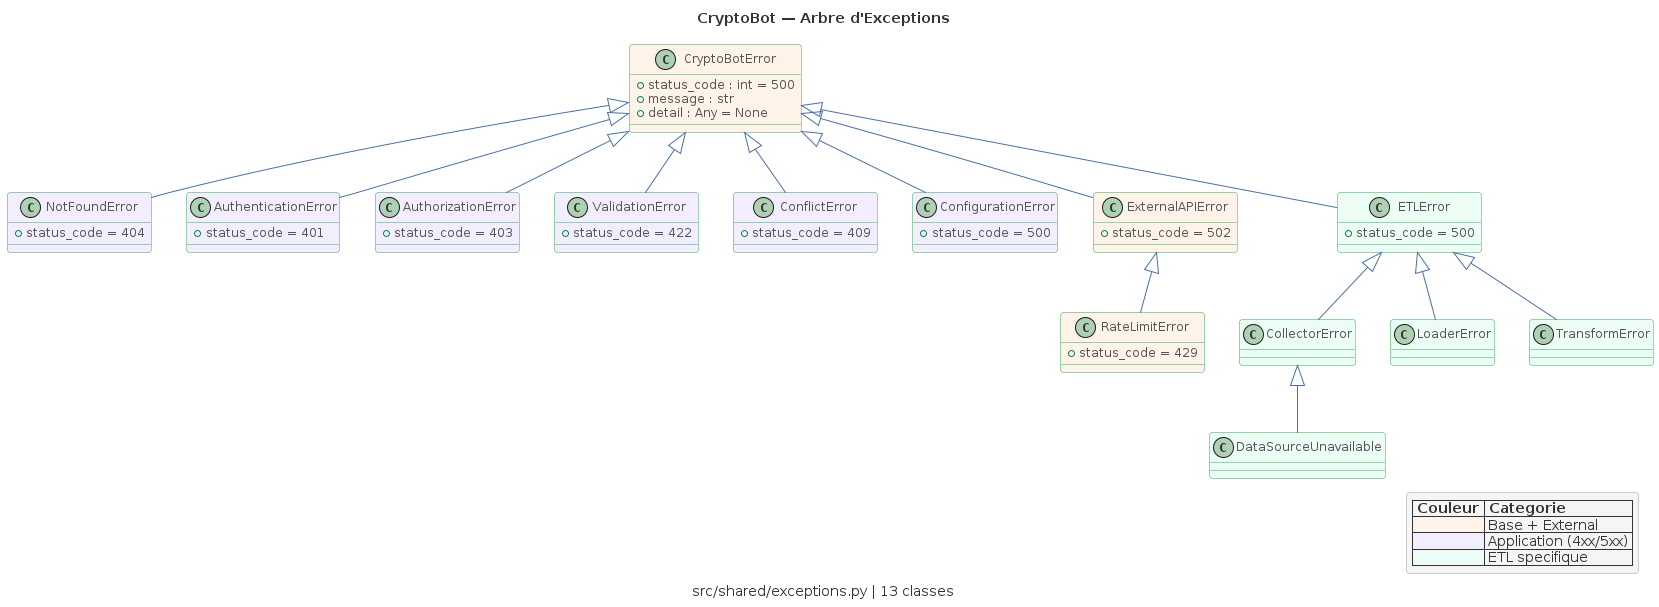

The diagram above was rendered by PlantUML. Its source (embedded in the PNG):
@startuml CL05-exceptions
!include _common.puml

title CryptoBot — Arbre d'Exceptions
caption src/shared/exceptions.py | 13 classes

' ============================================================
' Base
' ============================================================
class CryptoBotError #FEF3E8 {
  + status_code : int = 500
  + message : str
  + detail : Any = None
}

' ============================================================
' Application Exceptions
' ============================================================
class NotFoundError #F3EEFF {
  + status_code = 404
}

class AuthenticationError #F3EEFF {
  + status_code = 401
}

class AuthorizationError #F3EEFF {
  + status_code = 403
}

class ValidationError #F3EEFF {
  + status_code = 422
}

class ConflictError #F3EEFF {
  + status_code = 409
}

class ConfigurationError #F3EEFF {
  + status_code = 500
}

class ExternalAPIError #FEF3E8 {
  + status_code = 502
}

class RateLimitError #FEF3E8 {
  + status_code = 429
}

' ============================================================
' ETL Exceptions
' ============================================================
class ETLError #ECFDF5 {
  + status_code = 500
}

class CollectorError #ECFDF5 {
}

class DataSourceUnavailable #ECFDF5 {
}

class LoaderError #ECFDF5 {
}

class TransformError #ECFDF5 {
}

' ============================================================
' Hierarchy
' ============================================================
CryptoBotError <|-- NotFoundError
CryptoBotError <|-- AuthenticationError
CryptoBotError <|-- AuthorizationError
CryptoBotError <|-- ValidationError
CryptoBotError <|-- ConflictError
CryptoBotError <|-- ConfigurationError
CryptoBotError <|-- ExternalAPIError
ExternalAPIError <|-- RateLimitError

CryptoBotError <|-- ETLError
ETLError <|-- CollectorError
ETLError <|-- LoaderError
ETLError <|-- TransformError
CollectorError <|-- DataSourceUnavailable

' ============================================================
' Legend
' ============================================================
legend bottom right
  |= Couleur |= Categorie |
  | <#FEF3E8> | Base + External |
  | <#F3EEFF> | Application (4xx/5xx) |
  | <#ECFDF5> | ETL specifique |
endlegend

@enduml